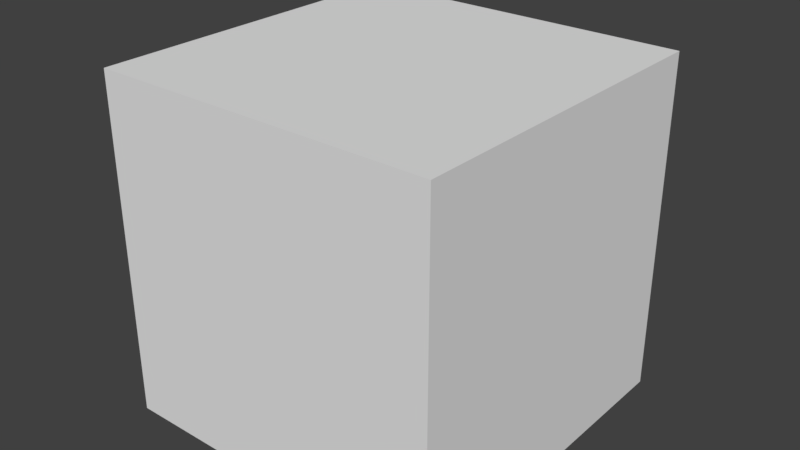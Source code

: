 # Source: fracture_cub.blend  (saved by Blender 2.78.0; exported with 4.5.12 LTS)
import bpy
from mathutils import Matrix  # noqa: F401  (used for matrix-valued properties, if any)

bpy.ops.wm.read_factory_settings(use_empty=True)
scene = bpy.context.scene
scene.name = 'Scene'

# ---- collections
col_collection_1 = bpy.data.collections.new('Collection 1'); scene.collection.children.link(col_collection_1)
col_collection_2 = bpy.data.collections.new('Collection 2'); scene.collection.children.link(col_collection_2)
col_collection_2.hide_render = True
col_collection_2.hide_viewport = True

# ---- materials (node trees are filled in below, after node groups)
mat_cube_base_mat = bpy.data.materials.new('cube_base_mat')
mat_cube_base_mat.alpha_threshold = 0.0
mat_cube_base_mat.roughness = 0.5
mat_cube_base_mat.line_color = (0.0, 0.0, 0.0, 1.0)
mat_cube_fracture_mat = bpy.data.materials.new('cube_fracture_mat')
mat_cube_fracture_mat.alpha_threshold = 0.0
mat_cube_fracture_mat.roughness = 0.5

# ---- material node trees
mat_cube_fracture_mat.use_nodes = True; mat_cube_fracture_mat.node_tree.nodes.clear()
_N = mat_cube_fracture_mat.node_tree.nodes; _L = mat_cube_fracture_mat.node_tree.links
n0 = _N.new('ShaderNodeOutputMaterial'); n0.name = 'Вывод материала'; n0.location = (300, 300)
n1 = _N.new('ShaderNodeBsdfDiffuse'); n1.name = 'Диффузный BSDF'; n1.location = (10, 300)
n1.inputs[0].default_value = (0.8, 0.1375, 0.1068, 1.0)
_L.new(n1.outputs[0], n0.inputs[0])
n0.is_active_output = True

# ---- world
world_world = bpy.data.worlds.new('World'); scene.world = world_world
world_world.color = (0.05088, 0.05088, 0.05088)
world_world.use_sun_shadow = False
world_world.sun_shadow_jitter_overblur = 0.0
world_world.cycles.sampling_method = 'MANUAL'

# ---- meshes
me_cube = bpy.data.meshes.new('Cube')
me_cube.from_pydata([(0.5, 0.5, -0.5), (0.5, -0.5, -0.5), (-0.5, -0.5, -0.5), (-0.5, 0.5, -0.5), (0.5, 0.5, 0.5), (0.5, -0.5, 0.5), (-0.5, -0.5, 0.5), (-0.5, 0.5, 0.5)], [], [(0, 1, 2, 3), (4, 7, 6, 5), (0, 4, 5, 1), (1, 5, 6, 2), (2, 6, 7, 3), (4, 0, 3, 7)])
me_cube.materials.append(mat_cube_base_mat)
me_cube.materials.append(mat_cube_fracture_mat)
me_cube.use_remesh_preserve_volume = False
me_cube.use_remesh_preserve_attributes = False
me_cube.use_mirror_vertex_groups = False
me_cube.update()
me_mesh_007 = bpy.data.meshes.new('Mesh.007')
me_mesh_007.from_pydata([(0.08448, 0.16, 0.2283), (0.01569, -0.1804, -0.1172), (-0.1741, 0.16, 0.2283), (-0.03268, 0.16, -0.1843), (-0.01503, 0.16, -0.2357), (0.005071, 0.16, -0.235), (0.08448, 0.16, -0.232), (0.08448, -0.0431, 0.2283), (-0.09045, -0.1673, 0.2283), (-0.1038, -0.1767, 0.2283), (-0.1116, -0.1395, 0.2283), (0.08448, -0.1168, -0.05842), (0.08448, -0.1352, -0.1305), (0.08448, -0.001133, -0.1768), (-0.03268, 0.16, -0.1843), (-0.01503, 0.16, -0.2357), (0.005071, 0.16, -0.235), (0.08448, 0.16, -0.232), (0.08448, -0.0431, 0.2283), (-0.09045, -0.1673, 0.2283), (-0.1038, -0.1767, 0.2283), (-0.1116, -0.1395, 0.2283), (-0.1741, 0.16, 0.2283), (0.08448, -0.1168, -0.05842), (0.08448, -0.1352, -0.1305), (0.08448, -0.001133, -0.1768)], [], [(0, 22, 21, 9, 19, 18), (0, 17, 16, 15, 14, 22), (20, 10, 3, 4, 1), (4, 5, 25, 24, 1), (10, 2, 3), (24, 11, 8, 20, 1), (18, 23, 12, 13, 17, 0), (11, 7, 8), (5, 6, 25)])
me_mesh_007.polygons.foreach_set('material_index', [0, 0, 1, 1, 1, 1, 0, 1, 1])
_k = set([(2, 3), (2, 10), (3, 4), (4, 5), (5, 6), (6, 25), (7, 8), (7, 11), (8, 20), (9, 19), (9, 21), (10, 20), (11, 24), (12, 13), (12, 23), (13, 17), (14, 15), (14, 22), (15, 16), (16, 17), (18, 19), (18, 23), (21, 22), (24, 25)])
me_mesh_007.attributes.new('sharp_edge', 'BOOLEAN', 'EDGE').data.foreach_set('value', [ (min(e.vertices), max(e.vertices)) in _k for e in me_mesh_007.edges])
me_mesh_007.materials.append(mat_cube_base_mat)
me_mesh_007.materials.append(mat_cube_fracture_mat)
me_mesh_007.use_remesh_preserve_volume = False
me_mesh_007.use_remesh_preserve_attributes = False
me_mesh_007.use_mirror_vertex_groups = False
me_mesh_007.update()
me_mesh_006 = bpy.data.meshes.new('Mesh.006')
me_mesh_006.from_pydata([(-0.2067, -0.06795, -0.1669), (-0.2067, 0.2256, -0.1669), (-0.2067, 0.1265, 0.1601), (-0.2067, 0.1107, 0.2118), (-0.2067, -0.06795, 0.2362), (0.1403, -0.06795, 0.07597), (0.2256, -0.06795, -0.1016), (0.2256, -0.06795, -0.1669), (0.05555, -0.06795, 0.2519), (0.2225, -0.04605, -0.1669), (0.164, -0.00894, -0.1669), (-0.2067, 0.1265, 0.1601), (-0.2067, 0.2256, -0.1669), (-0.2067, 0.1107, 0.2118), (-0.2067, -0.06795, 0.2362), (0.1403, -0.06795, 0.07597), (0.2256, -0.06795, -0.1016), (0.2256, -0.06795, -0.1669), (0.05555, -0.06795, 0.2519), (0.2225, -0.04605, -0.1669), (0.164, -0.00894, -0.1669)], [], [(0, 14, 13, 11, 12), (12, 20, 19, 17, 0), (3, 4, 8), (10, 1, 2), (6, 7, 9), (17, 16, 15, 18, 14, 0), (8, 5, 6, 9, 10, 2, 3)])
me_mesh_006.polygons.foreach_set('material_index', [0, 0, 1, 1, 1, 0, 1])
_k = set([(1, 2), (1, 10), (2, 3), (3, 4), (4, 8), (5, 6), (5, 8), (6, 7), (7, 9), (9, 10), (11, 12), (11, 13), (12, 20), (13, 14), (14, 18), (15, 16), (15, 18), (16, 17), (17, 19), (19, 20)])
me_mesh_006.attributes.new('sharp_edge', 'BOOLEAN', 'EDGE').data.foreach_set('value', [ (min(e.vertices), max(e.vertices)) in _k for e in me_mesh_006.edges])
me_mesh_006.materials.append(mat_cube_base_mat)
me_mesh_006.materials.append(mat_cube_fracture_mat)
me_mesh_006.use_remesh_preserve_volume = False
me_mesh_006.use_remesh_preserve_attributes = False
me_mesh_006.use_mirror_vertex_groups = False
me_mesh_006.update()
me_mesh_005 = bpy.data.meshes.new('Mesh.005')
me_mesh_005.from_pydata([(0.2894, -0.06117, -0.2889), (0.172, 0.009233, 0.4533), (-0.1979, -0.06117, -0.07304), (-0.2762, -0.06117, -0.2251), (-0.2761, -0.06117, -0.2889), (-0.2533, -0.02076, -0.2889), (-0.2661, -0.02998, -0.2889), (-0.2794, -0.03962, -0.2889), (0.2894, 0.3685, -0.2889), (0.1987, -0.06117, 0.4751), (0.02061, -0.06117, 0.3497), (0.2894, -0.06117, 0.4279), (0.2894, 0.1408, 0.3258), (0.02061, -0.06117, 0.3497), (-0.1979, -0.06117, -0.07304), (-0.2762, -0.06117, -0.2251), (-0.2761, -0.06117, -0.2889), (-0.2533, -0.02076, -0.2889), (-0.2661, -0.02998, -0.2889), (-0.2794, -0.03962, -0.2889), (0.2894, 0.3685, -0.2889), (0.1987, -0.06117, 0.4751), (0.2894, -0.06117, 0.4279), (0.2894, 0.1408, 0.3258)], [], [(0, 22, 21, 10, 14, 15, 16), (3, 2, 18, 19), (2, 13, 1, 17, 18), (1, 9, 11, 23), (20, 12, 22, 0), (19, 4, 3), (16, 7, 6, 5, 20, 0), (13, 9, 1), (17, 1, 23, 8)])
me_mesh_005.polygons.foreach_set('material_index', [0, 1, 1, 1, 0, 1, 0, 1, 1])
_k = set([(2, 3), (2, 13), (3, 4), (4, 19), (5, 6), (5, 20), (6, 7), (7, 16), (8, 17), (8, 23), (9, 11), (9, 13), (10, 14), (10, 21), (11, 23), (12, 20), (12, 22), (14, 15), (15, 16), (17, 18), (18, 19), (21, 22)])
me_mesh_005.attributes.new('sharp_edge', 'BOOLEAN', 'EDGE').data.foreach_set('value', [ (min(e.vertices), max(e.vertices)) in _k for e in me_mesh_005.edges])
me_mesh_005.materials.append(mat_cube_base_mat)
me_mesh_005.materials.append(mat_cube_fracture_mat)
me_mesh_005.use_remesh_preserve_volume = False
me_mesh_005.use_remesh_preserve_attributes = False
me_mesh_005.use_mirror_vertex_groups = False
me_mesh_005.update()
me_mesh_004 = bpy.data.meshes.new('Mesh.004')
me_mesh_004.from_pydata([(-0.5674, 0.5988, -0.308), (0.3146, -0.3292, 0.4343), (0.3347, 0.2067, 0.3398), (0.1599, 0.02554, 0.527), (-0.5674, 0.5988, -0.06461), (-0.5674, 0.2537, 0.2922), (-0.5674, -0.1055, -0.308), (-0.5674, -0.2205, 0.07087), (-0.1337, -0.4012, -0.2392), (-0.3015, -0.4012, 0.1114), (-0.1785, -0.4012, -0.146), (-0.09574, 0.5988, -0.308), (0.4326, 0.07575, -0.308), (0.3248, 0.1826, -0.308), (0.07244, -0.2276, -0.308), (0.4326, 0.03132, -0.308), (-0.1372, -0.3782, -0.308), (-0.1489, -0.3708, -0.308), (-0.08249, 0.5988, -0.06614), (-0.08628, 0.5988, -0.1379), (-0.5086, 0.5988, -0.06468), (0.1207, -0.4012, 0.2525), (0.1593, -0.4012, 0.3275), (-0.004377, -0.4012, 0.2509), (0.4326, -0.06076, 0.287), (0.4326, -0.197, 0.3059), (0.4326, -0.000382, -0.2233), (0.4326, -0.1768, 0.2512), (0.4326, 0.1057, 0.2634), (-0.5674, 0.5988, -0.06461), (-0.5674, 0.2537, 0.2922), (-0.5674, -0.2205, 0.07087), (-0.5674, -0.1055, -0.308), (-0.004377, -0.4012, 0.2509), (-0.3015, -0.4012, 0.1114), (-0.1785, -0.4012, -0.146), (-0.1337, -0.4012, -0.2392), (0.3248, 0.1826, -0.308), (-0.09574, 0.5988, -0.308), (0.4326, 0.07575, -0.308), (0.4326, 0.03132, -0.308), (0.07244, -0.2276, -0.308), (-0.1372, -0.3782, -0.308), (-0.1489, -0.3708, -0.308), (-0.5086, 0.5988, -0.06468), (-0.08249, 0.5988, -0.06614), (-0.08628, 0.5988, -0.1379), (0.1207, -0.4012, 0.2525), (0.1593, -0.4012, 0.3275), (0.4326, -0.06076, 0.287), (0.4326, -0.197, 0.3059), (0.4326, -0.000382, -0.2233), (0.4326, -0.1768, 0.2512), (0.4326, 0.1057, 0.2634)], [], [(1, 49, 28, 2, 3), (6, 17, 10, 9, 31), (12, 53, 24, 25, 52, 51, 40), (4, 44, 18, 46, 38, 0), (48, 23, 34, 35, 36, 47), (37, 11, 19), (26, 27, 21, 8, 42, 14), (28, 39, 37, 19, 45, 2), (3, 2, 20, 29, 30), (50, 49, 1), (22, 21, 27, 50, 1), (38, 13, 12, 40, 41, 16, 43, 32, 0), (45, 20, 2), (8, 10, 17, 42), (33, 22, 1), (30, 31, 9, 33, 1, 3), (14, 15, 26), (32, 7, 5, 4, 0)])
me_mesh_004.polygons.foreach_set('material_index', [1, 1, 0, 0, 0, 1, 1, 1, 1, 1, 1, 0, 1, 1, 1, 1, 1, 0])
_k = set([(4, 5), (4, 44), (5, 7), (6, 17), (6, 31), (7, 32), (8, 10), (8, 21), (9, 10), (9, 33), (11, 19), (11, 37), (12, 13), (12, 53), (13, 38), (14, 15), (14, 42), (15, 26), (16, 41), (16, 43), (17, 42), (18, 44), (18, 46), (19, 45), (20, 29), (20, 45), (21, 22), (22, 33), (23, 34), (23, 48), (24, 25), (24, 53), (25, 52), (26, 27), (27, 50), (28, 39), (28, 49), (29, 30), (30, 31), (32, 43), (34, 35), (35, 36), (36, 47), (37, 39), (38, 46), (40, 41), (40, 51), (47, 48), (49, 50), (51, 52)])
me_mesh_004.attributes.new('sharp_edge', 'BOOLEAN', 'EDGE').data.foreach_set('value', [ (min(e.vertices), max(e.vertices)) in _k for e in me_mesh_004.edges])
me_mesh_004.materials.append(mat_cube_base_mat)
me_mesh_004.materials.append(mat_cube_fracture_mat)
me_mesh_004.use_remesh_preserve_volume = False
me_mesh_004.use_remesh_preserve_attributes = False
me_mesh_004.use_mirror_vertex_groups = False
me_mesh_004.update()
me_mesh_003 = bpy.data.meshes.new('Mesh.003')
me_mesh_003.from_pydata([(0.1065, -0.3806, 0.1875), (0.03779, 0.2766, -0.1585), (0.009937, 0.2277, -0.1635), (-0.165, 0.04621, 0.0248), (-0.01015, -0.3096, -0.06919), (0.1065, 0.4135, 0.1875), (-0.0683, 0.2898, 0.1875), (-0.08148, 0.2804, 0.1875), (-0.1767, 0.1225, 0.1875), (-0.1806, 0.116, 0.1875), (-0.1978, 0.08725, 0.1875), (-0.1625, 0.0007101, 0.1875), (-0.006371, -0.3806, 0.1875), (0.01428, -0.3806, -0.02571), (0.01236, -0.3806, -0.006271), (0.0165, -0.3806, -0.04712), (0.1065, -0.3806, -0.09352), (0.1065, -0.03987, -0.2155), (0.1065, -0.1792, -0.1952), (0.1065, 0.3406, -0.09928), (0.1065, 0.3221, -0.1713), (0.1065, 0.1608, -0.2278), (0.1065, 0.128, -0.2391), (0.1065, 0.4135, 0.1875), (-0.0683, 0.2898, 0.1875), (-0.08148, 0.2804, 0.1875), (-0.1767, 0.1225, 0.1875), (-0.1806, 0.116, 0.1875), (-0.1978, 0.08725, 0.1875), (-0.1625, 0.0007101, 0.1875), (-0.006371, -0.3806, 0.1875), (0.01428, -0.3806, -0.02571), (0.01236, -0.3806, -0.006271), (0.0165, -0.3806, -0.04712), (0.1065, -0.3806, -0.09352), (0.1065, -0.03987, -0.2155), (0.1065, -0.1792, -0.1952), (0.1065, 0.3406, -0.09928), (0.1065, 0.3221, -0.1713), (0.1065, 0.1608, -0.2278), (0.1065, 0.128, -0.2391)], [], [(2, 3, 28, 27), (3, 31, 32, 29, 28), (4, 35, 36), (16, 33, 4, 36), (4, 33, 31, 3), (1, 2, 27, 26), (34, 18, 17, 22, 21, 20, 37, 23, 0), (12, 14, 13, 15, 34, 0), (24, 5, 19), (32, 30, 29), (38, 39, 1), (19, 38, 1, 25, 24), (26, 25, 1), (23, 6, 7, 8, 9, 10, 11, 12, 0), (39, 40, 2, 1), (40, 35, 4, 3, 2)])
me_mesh_003.polygons.foreach_set('material_index', [1, 1, 1, 1, 1, 1, 0, 0, 1, 1, 1, 1, 1, 0, 1, 1])
_k = set([(5, 19), (5, 24), (6, 7), (6, 23), (7, 8), (8, 9), (9, 10), (10, 11), (11, 12), (12, 14), (13, 14), (13, 15), (15, 34), (16, 33), (16, 36), (17, 18), (17, 22), (18, 34), (19, 38), (20, 21), (20, 37), (21, 22), (23, 37), (24, 25), (25, 26), (26, 27), (27, 28), (28, 29), (29, 30), (30, 32), (31, 32), (31, 33), (35, 36), (35, 40), (38, 39), (39, 40)])
me_mesh_003.attributes.new('sharp_edge', 'BOOLEAN', 'EDGE').data.foreach_set('value', [ (min(e.vertices), max(e.vertices)) in _k for e in me_mesh_003.edges])
me_mesh_003.materials.append(mat_cube_base_mat)
me_mesh_003.materials.append(mat_cube_fracture_mat)
me_mesh_003.use_remesh_preserve_volume = False
me_mesh_003.use_remesh_preserve_attributes = False
me_mesh_003.use_mirror_vertex_groups = False
me_mesh_003.update()
me_mesh_002 = bpy.data.meshes.new('Mesh.002')
me_mesh_002.from_pydata([(0.1662, 0.2029, -0.3732), (0.07018, -0.1876, 0.2742), (0.09649, -0.1395, 0.2792), (-0.3587, 0.2029, -0.3732), (0.1662, -0.3175, -0.3732), (-0.3352, 0.2029, -0.1229), (-0.3451, 0.2029, -0.1299), (0.06608, 0.2029, 0.16), (-0.3571, 0.2029, -0.344), (0.1662, 0.2029, 0.1636), (0.1662, -0.2916, 0.1129), (0.1662, -0.09351, 0.2658), (0.1662, -0.104, 0.2624), (0.1662, -0.2869, 0.1985), (0.1662, -0.3175, -0.3732), (-0.3587, 0.2029, -0.3732), (-0.3352, 0.2029, -0.1229), (-0.3451, 0.2029, -0.1299), (0.06608, 0.2029, 0.16), (-0.3571, 0.2029, -0.344), (0.1662, 0.2029, 0.1636), (0.1662, -0.2869, 0.1985), (0.1662, -0.2916, 0.1129), (0.1662, -0.09351, 0.2658), (0.1662, -0.104, 0.2624)], [], [(0, 14, 15), (0, 20, 11, 24, 13, 22, 14), (1, 17, 19), (1, 2, 16, 17), (2, 18, 16), (3, 4, 10, 21, 1, 19), (21, 12, 1), (12, 23, 2, 1), (15, 8, 6, 5, 7, 20, 0), (23, 9, 18, 2)])
me_mesh_002.polygons.foreach_set('material_index', [0, 0, 1, 1, 1, 1, 1, 1, 0, 1])
_k = set([(3, 4), (3, 19), (4, 10), (5, 6), (5, 7), (6, 8), (7, 20), (8, 15), (9, 18), (9, 23), (10, 21), (11, 20), (11, 24), (12, 21), (12, 23), (13, 22), (13, 24), (14, 15), (14, 22), (16, 17), (16, 18), (17, 19)])
me_mesh_002.attributes.new('sharp_edge', 'BOOLEAN', 'EDGE').data.foreach_set('value', [ (min(e.vertices), max(e.vertices)) in _k for e in me_mesh_002.edges])
me_mesh_002.materials.append(mat_cube_base_mat)
me_mesh_002.materials.append(mat_cube_fracture_mat)
me_mesh_002.use_remesh_preserve_volume = False
me_mesh_002.use_remesh_preserve_attributes = False
me_mesh_002.use_mirror_vertex_groups = False
me_mesh_002.update()
me_mesh_001 = bpy.data.meshes.new('Mesh.001')
me_mesh_001.from_pydata([(-0.4088, -0.2654, 0.2751), (0.3171, 0.1607, 0.1125), (0.4728, -0.1947, 0.01883), (-0.4088, 0.3115, -0.1587), (-0.4088, 0.3722, -0.1302), (-0.4088, 0.3887, -0.1224), (-0.4088, 0.3915, -0.107), (-0.4088, 0.4597, 0.2751), (-0.4088, -0.08654, -0.3446), (-0.4088, -0.2654, -0.3201), (-0.09798, -0.2654, -0.2829), (-0.1445, -0.2654, -0.3046), (0.4768, -0.2654, 0.2751), (0.3074, 0.1479, 0.2751), (0.285, 0.202, 0.2751), (0.1961, 0.2352, 0.2751), (0.4992, -0.2654, 0.04049), (0.4843, -0.2654, 0.1983), (0.3209, -0.2654, -0.08569), (0.1532, -0.2654, -0.1647), (-0.4088, 0.3115, -0.1587), (-0.4088, 0.3722, -0.1302), (-0.4088, 0.3887, -0.1224), (-0.4088, 0.3915, -0.107), (-0.4088, -0.08654, -0.3446), (-0.4088, 0.4597, 0.2751), (-0.4088, -0.2654, -0.3201), (0.1532, -0.2654, -0.1647), (-0.09798, -0.2654, -0.2829), (-0.1445, -0.2654, -0.3046), (0.4768, -0.2654, 0.2751), (0.3074, 0.1479, 0.2751), (0.285, 0.202, 0.2751), (0.1961, 0.2352, 0.2751), (0.4992, -0.2654, 0.04049), (0.4843, -0.2654, 0.1983), (0.3209, -0.2654, -0.08569)], [], [(2, 27, 28, 20, 21), (2, 1, 32, 13), (1, 2, 21, 22), (28, 29, 24, 20), (26, 11, 10, 19, 18, 16, 17, 30, 0), (23, 25, 33), (33, 32, 1, 22, 23), (35, 34, 2), (29, 9, 24), (36, 27, 2), (34, 36, 2), (30, 31, 14, 15, 7, 0), (13, 12, 35, 2), (7, 6, 5, 4, 3, 8, 26, 0)])
me_mesh_001.polygons.foreach_set('material_index', [1, 1, 1, 1, 0, 1, 1, 1, 1, 1, 1, 0, 1, 0])
_k = set([(3, 4), (3, 8), (4, 5), (5, 6), (6, 7), (7, 15), (8, 26), (9, 24), (9, 29), (10, 11), (10, 19), (11, 26), (12, 13), (12, 35), (13, 32), (14, 15), (14, 31), (16, 17), (16, 18), (17, 30), (18, 19), (20, 21), (20, 24), (21, 22), (22, 23), (23, 25), (25, 33), (27, 28), (27, 36), (28, 29), (30, 31), (32, 33), (34, 35), (34, 36)])
me_mesh_001.attributes.new('sharp_edge', 'BOOLEAN', 'EDGE').data.foreach_set('value', [ (min(e.vertices), max(e.vertices)) in _k for e in me_mesh_001.edges])
me_mesh_001.materials.append(mat_cube_base_mat)
me_mesh_001.materials.append(mat_cube_fracture_mat)
me_mesh_001.use_remesh_preserve_volume = False
me_mesh_001.use_remesh_preserve_attributes = False
me_mesh_001.use_mirror_vertex_groups = False
me_mesh_001.update()
me_mesh = bpy.data.meshes.new('Mesh')
me_mesh.from_pydata([(-0.4905, 0.2293, 0.3264), (0.439, -0.1135, -0.01909), (0.4114, -0.1608, -0.02452), (0.2363, -0.3423, 0.1628), (-0.4905, -0.1148, -0.07106), (-0.4905, -0.1121, -0.05549), (-0.4905, 0.2293, -0.4278), (-0.4905, -0.04411, 0.3264), (-0.003979, 0.2293, -0.4294), (0.005879, 0.2293, -0.4225), (0.4077, 0.2293, -0.139), (-0.03343, 0.2293, -0.4295), (-0.1204, 0.2293, -0.4292), (0.2241, -0.2671, 0.3264), (0.3191, -0.109, 0.3264), (0.2033, -0.3015, 0.3264), (0.1147, -0.2688, 0.3264), (0.2489, 0.2293, 0.3262), (-0.4905, -0.04411, 0.3264), (-0.4905, -0.1121, -0.05549), (-0.4905, -0.1148, -0.07106), (-0.4905, 0.2293, -0.4278), (-0.003979, 0.2293, -0.4294), (0.005879, 0.2293, -0.4225), (0.4077, 0.2293, -0.139), (0.2489, 0.2293, 0.3262), (-0.03343, 0.2293, -0.4295), (-0.1204, 0.2293, -0.4292), (0.2241, -0.2671, 0.3264), (0.3191, -0.109, 0.3264), (0.2033, -0.3015, 0.3264), (0.1147, -0.2688, 0.3264)], [], [(1, 2, 22, 23), (2, 3, 26, 22), (3, 30, 16, 19, 20), (3, 2, 1), (17, 24, 9, 8, 11, 27, 21, 0), (28, 30, 3, 1), (10, 25, 1), (23, 10, 1), (29, 28, 1), (25, 29, 1), (18, 31, 15, 13, 14, 17, 0), (16, 7, 19), (21, 4, 5, 18, 0), (20, 6, 12, 26, 3)])
me_mesh.polygons.foreach_set('material_index', [1, 1, 1, 1, 0, 1, 1, 1, 1, 1, 0, 1, 0, 1])
_k = set([(4, 5), (4, 21), (5, 18), (6, 12), (6, 20), (7, 16), (7, 19), (8, 9), (8, 11), (9, 24), (10, 23), (10, 25), (11, 27), (12, 26), (13, 14), (13, 15), (14, 17), (15, 31), (16, 30), (17, 24), (18, 31), (19, 20), (21, 27), (22, 23), (22, 26), (25, 29), (28, 29), (28, 30)])
me_mesh.attributes.new('sharp_edge', 'BOOLEAN', 'EDGE').data.foreach_set('value', [ (min(e.vertices), max(e.vertices)) in _k for e in me_mesh.edges])
me_mesh.materials.append(mat_cube_base_mat)
me_mesh.materials.append(mat_cube_fracture_mat)
me_mesh.use_remesh_preserve_volume = False
me_mesh.use_remesh_preserve_attributes = False
me_mesh.use_mirror_vertex_groups = False
me_mesh.update()

# ---- objects
ob_cube_original = bpy.data.objects.new('cube_original', me_cube)
ob_cube_original_cell_007 = bpy.data.objects.new('cube_original_cell.007', me_mesh_007)
ob_cube_original_cell_006 = bpy.data.objects.new('cube_original_cell.006', me_mesh_006)
ob_cube_original_cell_005 = bpy.data.objects.new('cube_original_cell.005', me_mesh_005)
ob_cube_original_cell_004 = bpy.data.objects.new('cube_original_cell.004', me_mesh_004)
ob_cube_original_cell_003 = bpy.data.objects.new('cube_original_cell.003', me_mesh_003)
ob_cube_original_cell_002 = bpy.data.objects.new('cube_original_cell.002', me_mesh_002)
ob_cube_original_cell_001 = bpy.data.objects.new('cube_original_cell.001', me_mesh_001)
ob_cube_original_cell = bpy.data.objects.new('cube_original_cell', me_mesh)

# ---- transforms, parenting, visibility, modifiers, constraints
ob_cube_original.location = (0.0, 0.0, 0.0)
ob_cube_original.lock_rotations_4d = False
ob_cube_original.empty_display_type = 'ARROWS'
ob_cube_original.lineart.crease_threshold = 0.0
ob_cube_original_cell_007.location = (0.4155, 0.34, 0.2717)
ob_cube_original_cell_007.lineart.crease_threshold = 0.0
ob_cube_original_cell_006.location = (-0.2933, -0.4321, -0.3331)
ob_cube_original_cell_006.lineart.crease_threshold = 0.0
ob_cube_original_cell_005.location = (0.2106, -0.4388, -0.2111)
ob_cube_original_cell_005.lineart.crease_threshold = 0.0
ob_cube_original_cell_004.location = (0.06742, -0.09879, -0.192)
ob_cube_original_cell_004.lineart.crease_threshold = 0.0
ob_cube_original_cell_003.location = (0.3935, -0.1194, 0.3125)
ob_cube_original_cell_003.lineart.crease_threshold = 0.0
ob_cube_original_cell_002.location = (0.3338, 0.2971, -0.1268)
ob_cube_original_cell_002.lineart.crease_threshold = 0.0
ob_cube_original_cell_001.location = (-0.09121, -0.2346, 0.2249)
ob_cube_original_cell_001.lineart.crease_threshold = 0.0
ob_cube_original_cell.location = (-0.009486, 0.2707, 0.1736)
ob_cube_original_cell.lineart.crease_threshold = 0.0

# ---- collection membership
col_collection_1.objects.link(ob_cube_original)
col_collection_2.objects.link(ob_cube_original_cell_007)
col_collection_2.objects.link(ob_cube_original_cell_006)
col_collection_2.objects.link(ob_cube_original_cell_005)
col_collection_2.objects.link(ob_cube_original_cell_004)
col_collection_2.objects.link(ob_cube_original_cell_003)
col_collection_2.objects.link(ob_cube_original_cell_002)
col_collection_2.objects.link(ob_cube_original_cell_001)
col_collection_2.objects.link(ob_cube_original_cell)

# ---- scene / render settings (as saved in the file)
scene.frame_start = 1; scene.frame_end = 250; scene.frame_set(1)
scene.render.engine = 'CYCLES'
scene.render.resolution_percentage = 50
scene.render.dither_intensity = 0.0
scene.cycles.use_denoising = False
scene.cycles.samples = 128
scene.cycles.sampling_pattern = 'TABULATED_SOBOL'
scene.cycles.light_sampling_threshold = 0.0
scene.cycles.use_adaptive_sampling = False
scene.cycles.use_light_tree = False
scene.cycles.blur_glossy = 0.0
scene.cycles.sample_clamp_indirect = 0.0
scene.view_settings.view_transform = 'Standard'
bpy.context.view_layer.update()

# ---- added for rendering (the .blend has no active camera and no usable light): camera, sun
cam_auto = bpy.data.cameras.new('AutoCamera')
cam_auto.lens = 50.0
cam_auto.sensor_width = 36.0
cam_auto.clip_end = 1000.0
ob_auto_camera = bpy.data.objects.new('AutoCamera', cam_auto)
scene.collection.objects.link(ob_auto_camera)
ob_auto_camera.location = (1.67271, -1.99831, 1.37866)
ob_auto_camera.rotation_euler = (1.09748, -7.21219e-08, 0.694738)
scene.camera = ob_auto_camera
light_auto_sun = bpy.data.lights.new('AutoSun', 'SUN')
light_auto_sun.energy = 3.0
light_auto_sun.angle = 0.0523599
ob_auto_sun = bpy.data.objects.new('AutoSun', light_auto_sun)
scene.collection.objects.link(ob_auto_sun)
ob_auto_sun.rotation_euler = (0.872665, 0.174533, 0.523599)
bpy.context.view_layer.update()
